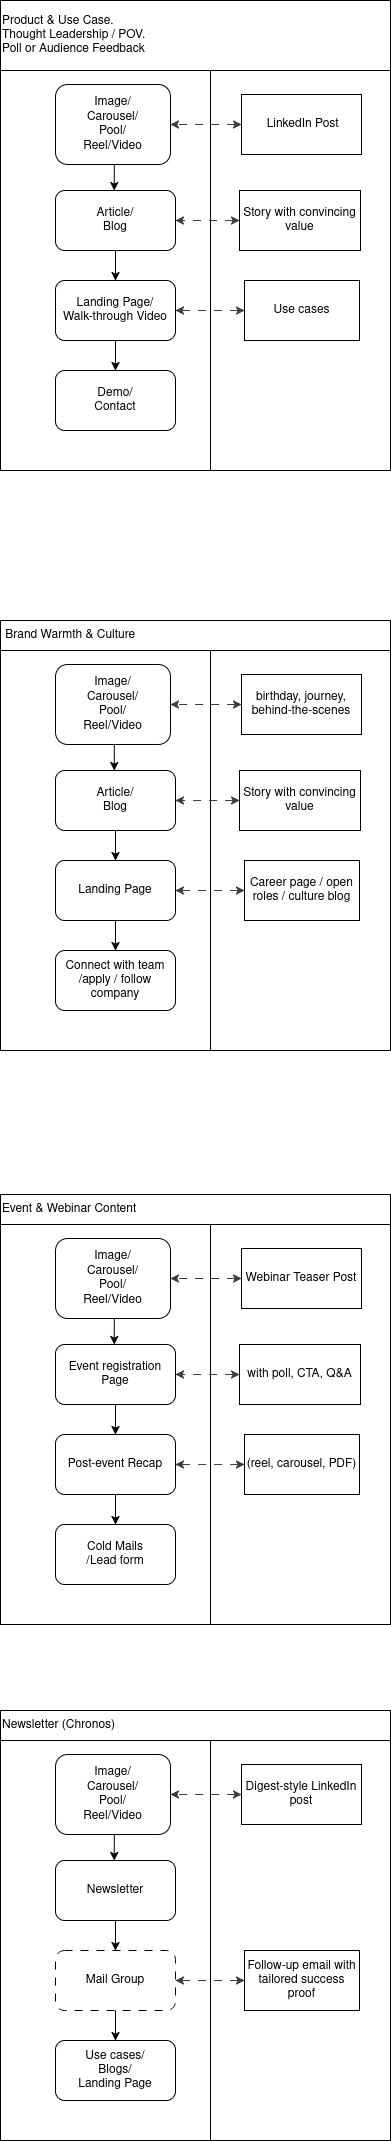

The diagram above was exported from draw.io. Its source (the exported page's mxGraphModel, read from the mxfile embedded in the PNG):
<mxGraphModel dx="973" dy="609" grid="1" gridSize="10" guides="1" tooltips="1" connect="1" arrows="1" fold="1" page="1" pageScale="1" pageWidth="827" pageHeight="1169" math="0" shadow="0">
  <root>
    <mxCell id="WIyWlLk6GJQsqaUBKTNV-0" />
    <mxCell id="WIyWlLk6GJQsqaUBKTNV-1" parent="WIyWlLk6GJQsqaUBKTNV-0" />
    <mxCell id="oezu3nTzrO2QIW8w7cej-10" value="" style="rounded=0;whiteSpace=wrap;html=1;fillColor=none;" vertex="1" parent="WIyWlLk6GJQsqaUBKTNV-1">
      <mxGeometry x="280" y="200" width="210" height="400" as="geometry" />
    </mxCell>
    <mxCell id="oezu3nTzrO2QIW8w7cej-11" style="edgeStyle=orthogonalEdgeStyle;rounded=0;orthogonalLoop=1;jettySize=auto;html=1;" edge="1" parent="WIyWlLk6GJQsqaUBKTNV-1" source="oezu3nTzrO2QIW8w7cej-12" target="oezu3nTzrO2QIW8w7cej-17">
      <mxGeometry relative="1" as="geometry" />
    </mxCell>
    <mxCell id="oezu3nTzrO2QIW8w7cej-12" value="Landing Page/&lt;br&gt;Walk-through Video" style="rounded=1;whiteSpace=wrap;html=1;" vertex="1" parent="WIyWlLk6GJQsqaUBKTNV-1">
      <mxGeometry x="335" y="410" width="120" height="60" as="geometry" />
    </mxCell>
    <mxCell id="oezu3nTzrO2QIW8w7cej-13" style="edgeStyle=orthogonalEdgeStyle;rounded=0;orthogonalLoop=1;jettySize=auto;html=1;" edge="1" parent="WIyWlLk6GJQsqaUBKTNV-1" source="oezu3nTzrO2QIW8w7cej-14" target="oezu3nTzrO2QIW8w7cej-12">
      <mxGeometry relative="1" as="geometry" />
    </mxCell>
    <mxCell id="oezu3nTzrO2QIW8w7cej-14" value="Article/&lt;br&gt;Blog" style="rounded=1;whiteSpace=wrap;html=1;" vertex="1" parent="WIyWlLk6GJQsqaUBKTNV-1">
      <mxGeometry x="335" y="320" width="120" height="60" as="geometry" />
    </mxCell>
    <mxCell id="oezu3nTzrO2QIW8w7cej-15" style="edgeStyle=orthogonalEdgeStyle;rounded=0;orthogonalLoop=1;jettySize=auto;html=1;exitX=0.489;exitY=0.95;exitDx=0;exitDy=0;exitPerimeter=0;" edge="1" parent="WIyWlLk6GJQsqaUBKTNV-1" source="oezu3nTzrO2QIW8w7cej-16">
      <mxGeometry relative="1" as="geometry">
        <mxPoint x="391.25161812297733" y="300" as="sourcePoint" />
        <mxPoint x="393.75000000000006" y="320.00000000000006" as="targetPoint" />
      </mxGeometry>
    </mxCell>
    <mxCell id="oezu3nTzrO2QIW8w7cej-16" value="Image/&lt;br&gt;Carousel/&lt;br&gt;Pool/&lt;br&gt;Reel/Video" style="rounded=1;whiteSpace=wrap;html=1;" vertex="1" parent="WIyWlLk6GJQsqaUBKTNV-1">
      <mxGeometry x="335" y="214" width="115" height="80" as="geometry" />
    </mxCell>
    <mxCell id="oezu3nTzrO2QIW8w7cej-17" value="Demo/&lt;br&gt;Contact" style="rounded=1;whiteSpace=wrap;html=1;" vertex="1" parent="WIyWlLk6GJQsqaUBKTNV-1">
      <mxGeometry x="335" y="500" width="120" height="60" as="geometry" />
    </mxCell>
    <mxCell id="oezu3nTzrO2QIW8w7cej-19" value="" style="rounded=0;whiteSpace=wrap;html=1;fillColor=none;" vertex="1" parent="WIyWlLk6GJQsqaUBKTNV-1">
      <mxGeometry x="490" y="200" width="180" height="400" as="geometry" />
    </mxCell>
    <mxCell id="oezu3nTzrO2QIW8w7cej-21" value="&lt;div align=&quot;left&quot;&gt;Product &amp;amp; Use Case.&lt;br&gt;Thought Leadership / POV.&lt;/div&gt;Poll or Audience Feedback" style="rounded=0;whiteSpace=wrap;html=1;fillColor=none;align=left;" vertex="1" parent="WIyWlLk6GJQsqaUBKTNV-1">
      <mxGeometry x="280" y="130" width="390" height="70" as="geometry" />
    </mxCell>
    <mxCell id="oezu3nTzrO2QIW8w7cej-27" value="" style="rounded=0;whiteSpace=wrap;html=1;fillColor=none;" vertex="1" parent="WIyWlLk6GJQsqaUBKTNV-1">
      <mxGeometry x="280" y="780" width="210" height="400" as="geometry" />
    </mxCell>
    <mxCell id="oezu3nTzrO2QIW8w7cej-28" style="edgeStyle=orthogonalEdgeStyle;rounded=0;orthogonalLoop=1;jettySize=auto;html=1;" edge="1" parent="WIyWlLk6GJQsqaUBKTNV-1" source="oezu3nTzrO2QIW8w7cej-29" target="oezu3nTzrO2QIW8w7cej-34">
      <mxGeometry relative="1" as="geometry" />
    </mxCell>
    <mxCell id="oezu3nTzrO2QIW8w7cej-29" value="Landing Page" style="rounded=1;whiteSpace=wrap;html=1;" vertex="1" parent="WIyWlLk6GJQsqaUBKTNV-1">
      <mxGeometry x="335" y="990" width="120" height="60" as="geometry" />
    </mxCell>
    <mxCell id="oezu3nTzrO2QIW8w7cej-30" style="edgeStyle=orthogonalEdgeStyle;rounded=0;orthogonalLoop=1;jettySize=auto;html=1;" edge="1" parent="WIyWlLk6GJQsqaUBKTNV-1" source="oezu3nTzrO2QIW8w7cej-31" target="oezu3nTzrO2QIW8w7cej-29">
      <mxGeometry relative="1" as="geometry" />
    </mxCell>
    <mxCell id="oezu3nTzrO2QIW8w7cej-31" value="Article/&lt;br&gt;Blog" style="rounded=1;whiteSpace=wrap;html=1;" vertex="1" parent="WIyWlLk6GJQsqaUBKTNV-1">
      <mxGeometry x="335" y="900" width="120" height="60" as="geometry" />
    </mxCell>
    <mxCell id="oezu3nTzrO2QIW8w7cej-32" style="edgeStyle=orthogonalEdgeStyle;rounded=0;orthogonalLoop=1;jettySize=auto;html=1;exitX=0.489;exitY=0.95;exitDx=0;exitDy=0;exitPerimeter=0;" edge="1" parent="WIyWlLk6GJQsqaUBKTNV-1" source="oezu3nTzrO2QIW8w7cej-33">
      <mxGeometry relative="1" as="geometry">
        <mxPoint x="391.25161812297733" y="880" as="sourcePoint" />
        <mxPoint x="393.75000000000006" y="900" as="targetPoint" />
      </mxGeometry>
    </mxCell>
    <mxCell id="oezu3nTzrO2QIW8w7cej-33" value="Image/&lt;br&gt;Carousel/&lt;br&gt;Pool/&lt;br&gt;Reel/Video" style="rounded=1;whiteSpace=wrap;html=1;" vertex="1" parent="WIyWlLk6GJQsqaUBKTNV-1">
      <mxGeometry x="335" y="794" width="115" height="80" as="geometry" />
    </mxCell>
    <mxCell id="oezu3nTzrO2QIW8w7cej-34" value="Connect with team&lt;br&gt;/apply / follow company" style="rounded=1;whiteSpace=wrap;html=1;" vertex="1" parent="WIyWlLk6GJQsqaUBKTNV-1">
      <mxGeometry x="335" y="1080" width="120" height="60" as="geometry" />
    </mxCell>
    <mxCell id="oezu3nTzrO2QIW8w7cej-35" value="" style="rounded=0;whiteSpace=wrap;html=1;fillColor=none;" vertex="1" parent="WIyWlLk6GJQsqaUBKTNV-1">
      <mxGeometry x="490" y="780" width="180" height="400" as="geometry" />
    </mxCell>
    <mxCell id="oezu3nTzrO2QIW8w7cej-36" value="&lt;div align=&quot;left&quot;&gt;&amp;nbsp;Brand Warmth &amp;amp; Culture&lt;/div&gt;" style="rounded=0;whiteSpace=wrap;html=1;fillColor=none;align=left;" vertex="1" parent="WIyWlLk6GJQsqaUBKTNV-1">
      <mxGeometry x="280" y="750" width="390" height="30" as="geometry" />
    </mxCell>
    <mxCell id="oezu3nTzrO2QIW8w7cej-40" style="edgeStyle=orthogonalEdgeStyle;rounded=0;orthogonalLoop=1;jettySize=auto;html=1;startArrow=classic;startFill=1;dashed=1;dashPattern=8 8;curved=0;strokeColor=light-dark(#3d3846, #ededed);" edge="1" parent="WIyWlLk6GJQsqaUBKTNV-1" source="oezu3nTzrO2QIW8w7cej-39" target="oezu3nTzrO2QIW8w7cej-33">
      <mxGeometry relative="1" as="geometry" />
    </mxCell>
    <mxCell id="oezu3nTzrO2QIW8w7cej-39" value="birthday, journey, behind-the-scenes" style="rounded=0;whiteSpace=wrap;html=1;" vertex="1" parent="WIyWlLk6GJQsqaUBKTNV-1">
      <mxGeometry x="521" y="804" width="120" height="60" as="geometry" />
    </mxCell>
    <mxCell id="oezu3nTzrO2QIW8w7cej-41" style="edgeStyle=orthogonalEdgeStyle;rounded=0;orthogonalLoop=1;jettySize=auto;html=1;startArrow=classic;startFill=1;dashed=1;dashPattern=8 8;curved=0;strokeColor=light-dark(#3d3846, #ededed);" edge="1" parent="WIyWlLk6GJQsqaUBKTNV-1" source="oezu3nTzrO2QIW8w7cej-42">
      <mxGeometry relative="1" as="geometry">
        <mxPoint x="455" y="930" as="targetPoint" />
      </mxGeometry>
    </mxCell>
    <mxCell id="oezu3nTzrO2QIW8w7cej-42" value="Story with convincing value" style="rounded=0;whiteSpace=wrap;html=1;" vertex="1" parent="WIyWlLk6GJQsqaUBKTNV-1">
      <mxGeometry x="519" y="900" width="121" height="60" as="geometry" />
    </mxCell>
    <mxCell id="oezu3nTzrO2QIW8w7cej-43" style="edgeStyle=orthogonalEdgeStyle;rounded=0;orthogonalLoop=1;jettySize=auto;html=1;startArrow=classic;startFill=1;dashed=1;dashPattern=8 8;curved=0;strokeColor=light-dark(#3d3846, #ededed);" edge="1" parent="WIyWlLk6GJQsqaUBKTNV-1" source="oezu3nTzrO2QIW8w7cej-44">
      <mxGeometry relative="1" as="geometry">
        <mxPoint x="455" y="1020" as="targetPoint" />
      </mxGeometry>
    </mxCell>
    <mxCell id="oezu3nTzrO2QIW8w7cej-44" value="Career page / open roles / culture blog" style="rounded=0;whiteSpace=wrap;html=1;" vertex="1" parent="WIyWlLk6GJQsqaUBKTNV-1">
      <mxGeometry x="524" y="990" width="115" height="60" as="geometry" />
    </mxCell>
    <mxCell id="oezu3nTzrO2QIW8w7cej-51" style="edgeStyle=orthogonalEdgeStyle;rounded=0;orthogonalLoop=1;jettySize=auto;html=1;startArrow=classic;startFill=1;dashed=1;dashPattern=8 8;curved=0;strokeColor=light-dark(#3d3846, #ededed);" edge="1" parent="WIyWlLk6GJQsqaUBKTNV-1" source="oezu3nTzrO2QIW8w7cej-52">
      <mxGeometry relative="1" as="geometry">
        <mxPoint x="450" y="254" as="targetPoint" />
      </mxGeometry>
    </mxCell>
    <mxCell id="oezu3nTzrO2QIW8w7cej-52" value="&amp;nbsp;LinkedIn Post" style="rounded=0;whiteSpace=wrap;html=1;" vertex="1" parent="WIyWlLk6GJQsqaUBKTNV-1">
      <mxGeometry x="521" y="224" width="120" height="60" as="geometry" />
    </mxCell>
    <mxCell id="oezu3nTzrO2QIW8w7cej-53" style="edgeStyle=orthogonalEdgeStyle;rounded=0;orthogonalLoop=1;jettySize=auto;html=1;startArrow=classic;startFill=1;dashed=1;dashPattern=8 8;curved=0;strokeColor=light-dark(#3d3846, #ededed);" edge="1" parent="WIyWlLk6GJQsqaUBKTNV-1" source="oezu3nTzrO2QIW8w7cej-54">
      <mxGeometry relative="1" as="geometry">
        <mxPoint x="455" y="350" as="targetPoint" />
      </mxGeometry>
    </mxCell>
    <mxCell id="oezu3nTzrO2QIW8w7cej-54" value="Story with convincing value" style="rounded=0;whiteSpace=wrap;html=1;" vertex="1" parent="WIyWlLk6GJQsqaUBKTNV-1">
      <mxGeometry x="519" y="320" width="121" height="60" as="geometry" />
    </mxCell>
    <mxCell id="oezu3nTzrO2QIW8w7cej-55" style="edgeStyle=orthogonalEdgeStyle;rounded=0;orthogonalLoop=1;jettySize=auto;html=1;startArrow=classic;startFill=1;dashed=1;dashPattern=8 8;curved=0;strokeColor=light-dark(#3d3846, #ededed);" edge="1" parent="WIyWlLk6GJQsqaUBKTNV-1" source="oezu3nTzrO2QIW8w7cej-56">
      <mxGeometry relative="1" as="geometry">
        <mxPoint x="455" y="440" as="targetPoint" />
      </mxGeometry>
    </mxCell>
    <mxCell id="oezu3nTzrO2QIW8w7cej-56" value="Use cases" style="rounded=0;whiteSpace=wrap;html=1;" vertex="1" parent="WIyWlLk6GJQsqaUBKTNV-1">
      <mxGeometry x="524" y="410" width="115" height="60" as="geometry" />
    </mxCell>
    <mxCell id="oezu3nTzrO2QIW8w7cej-60" value="" style="rounded=0;whiteSpace=wrap;html=1;fillColor=none;" vertex="1" parent="WIyWlLk6GJQsqaUBKTNV-1">
      <mxGeometry x="280" y="1354" width="210" height="400" as="geometry" />
    </mxCell>
    <mxCell id="oezu3nTzrO2QIW8w7cej-61" style="edgeStyle=orthogonalEdgeStyle;rounded=0;orthogonalLoop=1;jettySize=auto;html=1;" edge="1" parent="WIyWlLk6GJQsqaUBKTNV-1" source="oezu3nTzrO2QIW8w7cej-62" target="oezu3nTzrO2QIW8w7cej-67">
      <mxGeometry relative="1" as="geometry" />
    </mxCell>
    <mxCell id="oezu3nTzrO2QIW8w7cej-62" value="&amp;nbsp;Post-event Recap&amp;nbsp;" style="rounded=1;whiteSpace=wrap;html=1;" vertex="1" parent="WIyWlLk6GJQsqaUBKTNV-1">
      <mxGeometry x="335" y="1564" width="120" height="60" as="geometry" />
    </mxCell>
    <mxCell id="oezu3nTzrO2QIW8w7cej-63" style="edgeStyle=orthogonalEdgeStyle;rounded=0;orthogonalLoop=1;jettySize=auto;html=1;" edge="1" parent="WIyWlLk6GJQsqaUBKTNV-1" source="oezu3nTzrO2QIW8w7cej-64" target="oezu3nTzrO2QIW8w7cej-62">
      <mxGeometry relative="1" as="geometry" />
    </mxCell>
    <mxCell id="oezu3nTzrO2QIW8w7cej-64" value="Event registration Page" style="rounded=1;whiteSpace=wrap;html=1;" vertex="1" parent="WIyWlLk6GJQsqaUBKTNV-1">
      <mxGeometry x="335" y="1474" width="120" height="60" as="geometry" />
    </mxCell>
    <mxCell id="oezu3nTzrO2QIW8w7cej-65" style="edgeStyle=orthogonalEdgeStyle;rounded=0;orthogonalLoop=1;jettySize=auto;html=1;exitX=0.489;exitY=0.95;exitDx=0;exitDy=0;exitPerimeter=0;" edge="1" parent="WIyWlLk6GJQsqaUBKTNV-1" source="oezu3nTzrO2QIW8w7cej-66">
      <mxGeometry relative="1" as="geometry">
        <mxPoint x="391.25161812297733" y="1454" as="sourcePoint" />
        <mxPoint x="393.75000000000006" y="1474" as="targetPoint" />
      </mxGeometry>
    </mxCell>
    <mxCell id="oezu3nTzrO2QIW8w7cej-66" value="Image/&lt;br&gt;Carousel/&lt;br&gt;Pool/&lt;br&gt;Reel/Video" style="rounded=1;whiteSpace=wrap;html=1;" vertex="1" parent="WIyWlLk6GJQsqaUBKTNV-1">
      <mxGeometry x="335" y="1368" width="115" height="80" as="geometry" />
    </mxCell>
    <mxCell id="oezu3nTzrO2QIW8w7cej-67" value="Cold Mails&lt;br&gt;/Lead form" style="rounded=1;whiteSpace=wrap;html=1;" vertex="1" parent="WIyWlLk6GJQsqaUBKTNV-1">
      <mxGeometry x="335" y="1654" width="120" height="60" as="geometry" />
    </mxCell>
    <mxCell id="oezu3nTzrO2QIW8w7cej-68" value="" style="rounded=0;whiteSpace=wrap;html=1;fillColor=none;" vertex="1" parent="WIyWlLk6GJQsqaUBKTNV-1">
      <mxGeometry x="490" y="1354" width="180" height="400" as="geometry" />
    </mxCell>
    <mxCell id="oezu3nTzrO2QIW8w7cej-69" value="&lt;div align=&quot;left&quot;&gt;Event &amp;amp; Webinar Content&lt;/div&gt;" style="rounded=0;whiteSpace=wrap;html=1;fillColor=none;align=left;" vertex="1" parent="WIyWlLk6GJQsqaUBKTNV-1">
      <mxGeometry x="280" y="1324" width="390" height="30" as="geometry" />
    </mxCell>
    <mxCell id="oezu3nTzrO2QIW8w7cej-70" style="edgeStyle=orthogonalEdgeStyle;rounded=0;orthogonalLoop=1;jettySize=auto;html=1;startArrow=classic;startFill=1;dashed=1;dashPattern=8 8;curved=0;strokeColor=light-dark(#3d3846, #ededed);" edge="1" parent="WIyWlLk6GJQsqaUBKTNV-1" source="oezu3nTzrO2QIW8w7cej-71" target="oezu3nTzrO2QIW8w7cej-66">
      <mxGeometry relative="1" as="geometry" />
    </mxCell>
    <mxCell id="oezu3nTzrO2QIW8w7cej-71" value="Webinar Teaser Post" style="rounded=0;whiteSpace=wrap;html=1;" vertex="1" parent="WIyWlLk6GJQsqaUBKTNV-1">
      <mxGeometry x="521" y="1378" width="120" height="60" as="geometry" />
    </mxCell>
    <mxCell id="oezu3nTzrO2QIW8w7cej-72" style="edgeStyle=orthogonalEdgeStyle;rounded=0;orthogonalLoop=1;jettySize=auto;html=1;startArrow=classic;startFill=1;dashed=1;dashPattern=8 8;curved=0;strokeColor=light-dark(#3d3846, #ededed);" edge="1" parent="WIyWlLk6GJQsqaUBKTNV-1" source="oezu3nTzrO2QIW8w7cej-73">
      <mxGeometry relative="1" as="geometry">
        <mxPoint x="455" y="1504" as="targetPoint" />
      </mxGeometry>
    </mxCell>
    <mxCell id="oezu3nTzrO2QIW8w7cej-73" value="with poll, CTA, Q&amp;amp;A" style="rounded=0;whiteSpace=wrap;html=1;" vertex="1" parent="WIyWlLk6GJQsqaUBKTNV-1">
      <mxGeometry x="519" y="1474" width="121" height="60" as="geometry" />
    </mxCell>
    <mxCell id="oezu3nTzrO2QIW8w7cej-74" style="edgeStyle=orthogonalEdgeStyle;rounded=0;orthogonalLoop=1;jettySize=auto;html=1;startArrow=classic;startFill=1;dashed=1;dashPattern=8 8;curved=0;strokeColor=light-dark(#3d3846, #ededed);" edge="1" parent="WIyWlLk6GJQsqaUBKTNV-1" source="oezu3nTzrO2QIW8w7cej-75">
      <mxGeometry relative="1" as="geometry">
        <mxPoint x="455" y="1594" as="targetPoint" />
      </mxGeometry>
    </mxCell>
    <mxCell id="oezu3nTzrO2QIW8w7cej-75" value="(reel, carousel, PDF)" style="rounded=0;whiteSpace=wrap;html=1;" vertex="1" parent="WIyWlLk6GJQsqaUBKTNV-1">
      <mxGeometry x="524" y="1564" width="115" height="60" as="geometry" />
    </mxCell>
    <mxCell id="oezu3nTzrO2QIW8w7cej-78" value="" style="rounded=0;whiteSpace=wrap;html=1;fillColor=none;" vertex="1" parent="WIyWlLk6GJQsqaUBKTNV-1">
      <mxGeometry x="280" y="1870" width="210" height="400" as="geometry" />
    </mxCell>
    <mxCell id="oezu3nTzrO2QIW8w7cej-79" style="edgeStyle=orthogonalEdgeStyle;rounded=0;orthogonalLoop=1;jettySize=auto;html=1;" edge="1" parent="WIyWlLk6GJQsqaUBKTNV-1" source="oezu3nTzrO2QIW8w7cej-80" target="oezu3nTzrO2QIW8w7cej-85">
      <mxGeometry relative="1" as="geometry" />
    </mxCell>
    <mxCell id="oezu3nTzrO2QIW8w7cej-80" value="Mail Group" style="rounded=1;whiteSpace=wrap;html=1;dashed=1;dashPattern=8 8;" vertex="1" parent="WIyWlLk6GJQsqaUBKTNV-1">
      <mxGeometry x="335" y="2080" width="120" height="60" as="geometry" />
    </mxCell>
    <mxCell id="oezu3nTzrO2QIW8w7cej-81" style="edgeStyle=orthogonalEdgeStyle;rounded=0;orthogonalLoop=1;jettySize=auto;html=1;" edge="1" parent="WIyWlLk6GJQsqaUBKTNV-1" source="oezu3nTzrO2QIW8w7cej-82" target="oezu3nTzrO2QIW8w7cej-80">
      <mxGeometry relative="1" as="geometry" />
    </mxCell>
    <mxCell id="oezu3nTzrO2QIW8w7cej-82" value="Newsletter" style="rounded=1;whiteSpace=wrap;html=1;" vertex="1" parent="WIyWlLk6GJQsqaUBKTNV-1">
      <mxGeometry x="335" y="1990" width="120" height="60" as="geometry" />
    </mxCell>
    <mxCell id="oezu3nTzrO2QIW8w7cej-83" style="edgeStyle=orthogonalEdgeStyle;rounded=0;orthogonalLoop=1;jettySize=auto;html=1;exitX=0.489;exitY=0.95;exitDx=0;exitDy=0;exitPerimeter=0;" edge="1" parent="WIyWlLk6GJQsqaUBKTNV-1" source="oezu3nTzrO2QIW8w7cej-84">
      <mxGeometry relative="1" as="geometry">
        <mxPoint x="391.25161812297733" y="1970" as="sourcePoint" />
        <mxPoint x="393.75" y="1990" as="targetPoint" />
      </mxGeometry>
    </mxCell>
    <mxCell id="oezu3nTzrO2QIW8w7cej-84" value="Image/&lt;br&gt;Carousel/&lt;br&gt;Pool/&lt;br&gt;Reel/Video" style="rounded=1;whiteSpace=wrap;html=1;" vertex="1" parent="WIyWlLk6GJQsqaUBKTNV-1">
      <mxGeometry x="335" y="1884" width="115" height="80" as="geometry" />
    </mxCell>
    <mxCell id="oezu3nTzrO2QIW8w7cej-85" value="Use cases/&lt;br&gt;Blogs/&lt;br&gt;Landing Page" style="rounded=1;whiteSpace=wrap;html=1;" vertex="1" parent="WIyWlLk6GJQsqaUBKTNV-1">
      <mxGeometry x="335" y="2170" width="120" height="60" as="geometry" />
    </mxCell>
    <mxCell id="oezu3nTzrO2QIW8w7cej-86" value="" style="rounded=0;whiteSpace=wrap;html=1;fillColor=none;" vertex="1" parent="WIyWlLk6GJQsqaUBKTNV-1">
      <mxGeometry x="490" y="1870" width="180" height="400" as="geometry" />
    </mxCell>
    <mxCell id="oezu3nTzrO2QIW8w7cej-87" value="&lt;div align=&quot;left&quot;&gt;Newsletter (Chronos)&lt;/div&gt;" style="rounded=0;whiteSpace=wrap;html=1;fillColor=none;align=left;" vertex="1" parent="WIyWlLk6GJQsqaUBKTNV-1">
      <mxGeometry x="280" y="1840" width="390" height="30" as="geometry" />
    </mxCell>
    <mxCell id="oezu3nTzrO2QIW8w7cej-88" style="edgeStyle=orthogonalEdgeStyle;rounded=0;orthogonalLoop=1;jettySize=auto;html=1;startArrow=classic;startFill=1;dashed=1;dashPattern=8 8;curved=0;strokeColor=light-dark(#3d3846, #ededed);" edge="1" parent="WIyWlLk6GJQsqaUBKTNV-1" source="oezu3nTzrO2QIW8w7cej-89" target="oezu3nTzrO2QIW8w7cej-84">
      <mxGeometry relative="1" as="geometry" />
    </mxCell>
    <mxCell id="oezu3nTzrO2QIW8w7cej-89" value="Digest-style LinkedIn post" style="rounded=0;whiteSpace=wrap;html=1;" vertex="1" parent="WIyWlLk6GJQsqaUBKTNV-1">
      <mxGeometry x="521" y="1894" width="120" height="60" as="geometry" />
    </mxCell>
    <mxCell id="oezu3nTzrO2QIW8w7cej-92" style="edgeStyle=orthogonalEdgeStyle;rounded=0;orthogonalLoop=1;jettySize=auto;html=1;startArrow=classic;startFill=1;dashed=1;dashPattern=8 8;curved=0;strokeColor=light-dark(#3d3846, #ededed);" edge="1" parent="WIyWlLk6GJQsqaUBKTNV-1" source="oezu3nTzrO2QIW8w7cej-93">
      <mxGeometry relative="1" as="geometry">
        <mxPoint x="455" y="2110" as="targetPoint" />
      </mxGeometry>
    </mxCell>
    <mxCell id="oezu3nTzrO2QIW8w7cej-93" value="Follow-up email with tailored success proof" style="rounded=0;whiteSpace=wrap;html=1;" vertex="1" parent="WIyWlLk6GJQsqaUBKTNV-1">
      <mxGeometry x="524" y="2080" width="115" height="60" as="geometry" />
    </mxCell>
  </root>
</mxGraphModel>